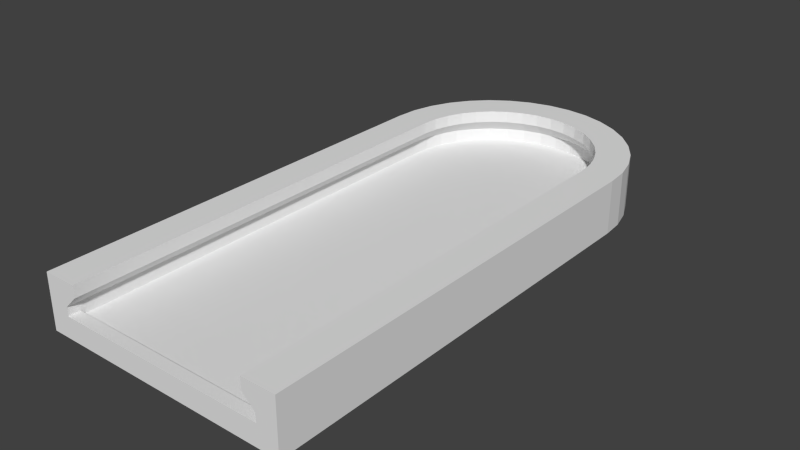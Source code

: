 # Source: ttc-tocken-holder.blend  (saved by Blender 2.57.0; exported with 4.5.12 LTS)
import bpy
from mathutils import Matrix  # noqa: F401  (used for matrix-valued properties, if any)

bpy.ops.wm.read_factory_settings(use_empty=True)
scene = bpy.context.scene
scene.name = 'Scene'

# ---- collections
col_collection_1 = bpy.data.collections.new('Collection 1'); scene.collection.children.link(col_collection_1)

# ---- world
world_world = bpy.data.worlds.new('World'); scene.world = world_world
world_world.color = (0.05088, 0.05088, 0.05088)
world_world.use_sun_shadow = False
world_world.sun_shadow_jitter_overblur = 0.0
world_world.cycles.sampling_method = 'MANUAL'
world_world.cycles.sample_map_resolution = 256

# ---- meshes
me_mesh_001 = bpy.data.meshes.new('Mesh.001')
me_mesh_001.from_pydata([(9.0, 35.53, 0.006178), (0.0, 35.53, 0.006178), (0.0, 35.53, 1.446), (9.0, 35.53, 1.446), (10.75, 35.53, 1.446), (10.75, 35.53, 0.006178), (10.75, 35.53, 2.526), (9.0, 35.53, 2.526), (7.92, 35.53, 3.606), (10.75, 35.53, 3.606), (10.75, 35.53, 4.606), (7.92, 35.53, 4.606), (9.0, 0.003122, 0.006178), (-3.775e-09, 0.003122, 0.006178), (-3.775e-09, 0.003122, 1.446), (9.0, 0.003122, 1.446), (10.75, 0.003122, 1.446), (10.75, 0.003122, 0.006178), (10.75, 0.003122, 2.526), (9.0, 0.003122, 2.526), (7.92, 0.003122, 3.606), (10.75, 0.003122, 3.606), (10.75, 0.003122, 4.606), (7.92, 0.003122, 4.606), (7.92, 36.53, 4.606), (10.75, 36.53, 4.606), (10.75, 36.53, 3.606), (7.92, 36.53, 3.606), (9.0, 36.53, 2.526), (10.75, 36.53, 2.526), (10.75, 36.53, 0.006178), (10.75, 36.53, 1.446), (9.0, 36.53, 1.446), (0.0, 36.53, 1.446), (0.0, 36.53, 0.006178), (9.0, 36.53, 0.006178), (10.75, 35.53, 1.806), (10.75, 0.003122, 1.806), (9.0, 0.003122, 1.806), (10.75, 36.53, 1.806), (0.0, 36.53, 1.806), (9.0, 36.53, 1.806), (9.0, 35.53, 1.806), (0.0, 35.53, 1.806), (8.864, -1.56, 1.806), (10.59, -1.864, 1.806), (7.801, -1.372, 4.606), (10.59, -1.864, 4.606), (10.59, -1.864, 3.606), (7.8, -1.372, 3.606), (8.864, -1.56, 2.526), (10.59, -1.864, 2.526), (10.59, -1.864, 0.006178), (10.59, -1.864, 1.446), (8.864, -1.56, 1.446), (0.0005421, 0.003075, 1.446), (0.0005421, 0.003075, 0.006178), (8.864, -1.56, 0.006178), (8.458, -3.075, 0.006178), (0.001068, 0.002934, 0.006178), (0.001068, 0.002934, 1.446), (8.458, -3.075, 1.446), (10.1, -3.674, 1.446), (10.1, -3.674, 0.006178), (10.1, -3.674, 2.526), (8.458, -3.075, 2.526), (7.443, -2.706, 3.606), (10.1, -3.674, 3.606), (10.1, -3.674, 4.606), (7.444, -2.706, 4.606), (10.1, -3.674, 1.806), (8.458, -3.075, 1.806), (7.796, -4.497, 1.806), (9.311, -5.372, 1.806), (6.861, -3.957, 4.606), (9.312, -5.372, 4.606), (9.311, -5.372, 3.606), (6.86, -3.957, 3.606), (7.796, -4.497, 2.526), (9.311, -5.372, 2.526), (9.311, -5.372, 0.006178), (9.311, -5.372, 1.446), (7.796, -4.497, 1.446), (0.001561, 0.002704, 1.446), (0.001561, 0.002704, 0.006178), (7.796, -4.497, 0.006178), (6.896, -5.783, 0.006178), (0.002007, 0.002392, 0.006178), (0.002007, 0.002392, 1.446), (6.896, -5.783, 1.446), (8.237, -6.908, 1.446), (8.237, -6.908, 0.006178), (8.237, -6.908, 2.526), (6.896, -5.783, 2.526), (6.069, -5.088, 3.606), (8.237, -6.908, 3.606), (8.237, -6.908, 4.606), (6.069, -5.089, 4.606), (8.237, -6.908, 1.806), (6.896, -5.783, 1.806), (5.787, -6.892, 1.806), (6.912, -8.233, 1.806), (5.094, -6.065, 4.606), (6.913, -8.233, 4.606), (6.912, -8.233, 3.606), (5.093, -6.065, 3.606), (5.787, -6.892, 2.526), (6.912, -8.233, 2.526), (6.912, -8.233, 0.006178), (6.912, -8.233, 1.446), (5.787, -6.892, 1.446), (0.002392, 0.002007, 1.446), (0.002392, 0.002007, 0.006178), (5.787, -6.892, 0.006178), (4.503, -7.793, 0.006178), (0.002704, 0.001561, 0.006178), (0.002704, 0.001561, 1.446), (4.503, -7.793, 1.446), (5.378, -9.308, 1.446), (5.378, -9.308, 0.006178), (5.378, -9.308, 2.526), (4.503, -7.793, 2.526), (3.963, -6.857, 3.606), (5.378, -9.308, 3.606), (5.378, -9.309, 4.606), (3.963, -6.858, 4.606), (5.378, -9.308, 1.806), (4.503, -7.793, 1.806), (3.081, -8.456, 1.806), (3.68, -10.1, 1.806), (2.712, -7.442, 4.606), (3.68, -10.1, 4.606), (3.68, -10.1, 3.606), (2.712, -7.441, 3.606), (3.081, -8.456, 2.526), (3.68, -10.1, 2.526), (3.68, -10.1, 0.006178), (3.68, -10.1, 1.446), (3.081, -8.456, 1.446), (0.002934, 0.001068, 1.446), (0.002934, 0.001068, 0.006178), (3.081, -8.456, 0.006178), (1.566, -8.863, 0.006178), (0.003075, 0.0005421, 0.006178), (0.003075, 0.0005421, 1.446), (1.566, -8.863, 1.446), (1.87, -10.59, 1.446), (1.87, -10.59, 0.006178), (1.87, -10.59, 2.526), (1.566, -8.863, 2.526), (1.378, -7.799, 3.606), (1.87, -10.59, 3.606), (1.87, -10.59, 4.606), (1.378, -7.8, 4.606), (1.87, -10.59, 1.806), (1.566, -8.863, 1.806), (0.003122, -9.0, 1.806), (0.003121, -10.75, 1.806), (0.003122, -7.92, 4.606), (0.003121, -10.75, 4.606), (0.003121, -10.75, 3.606), (0.003122, -7.92, 3.606), (0.003122, -9.0, 2.526), (0.003121, -10.75, 2.526), (0.003121, -10.75, 0.006178), (0.003121, -10.75, 1.446), (0.003122, -9.0, 1.446), (0.003122, 3.667e-09, 1.446), (0.003122, 3.667e-09, 0.006178), (0.003122, -9.0, 0.006178)], [(1, 2)], [(0, 12, 13, 1), (15, 3, 2, 14), (12, 0, 5, 17), (4, 16, 17, 5), (20, 8, 7, 19), (9, 21, 18, 6), (21, 9, 10, 22), (8, 20, 23, 11), (22, 10, 11, 23), (11, 10, 25, 24), (8, 11, 24, 27), (10, 9, 26, 25), (9, 6, 29, 26), (7, 8, 27, 28), (4, 5, 30, 31), (5, 0, 35, 30), (0, 1, 34, 35), (32, 35, 34, 33), (30, 35, 32, 31), (28, 27, 26, 29), (26, 27, 24, 25), (18, 37, 36, 6), (37, 16, 4, 36), (7, 42, 38, 19), (42, 3, 15, 38), (6, 36, 39, 29), (36, 4, 31, 39), (32, 41, 39, 31), (41, 28, 29, 39), (32, 33, 40, 41), (2, 3, 42, 43), (40, 43, 42, 41), (7, 28, 41, 42), (19, 38, 44, 50), (38, 15, 54, 44), (37, 18, 51, 45), (16, 37, 45, 53), (22, 23, 46, 47), (23, 20, 49, 46), (21, 22, 47, 48), (18, 21, 48, 51), (20, 19, 50, 49), (17, 16, 53, 52), (12, 17, 52, 57), (15, 14, 55, 54), (13, 12, 57, 56), (56, 57, 58, 59), (54, 55, 60, 61), (57, 52, 63, 58), (52, 53, 62, 63), (49, 50, 65, 66), (51, 48, 67, 64), (48, 47, 68, 67), (46, 49, 66, 69), (47, 46, 69, 68), (53, 45, 70, 62), (45, 51, 64, 70), (44, 54, 61, 71), (50, 44, 71, 65), (65, 71, 72, 78), (71, 61, 82, 72), (70, 64, 79, 73), (62, 70, 73, 81), (68, 69, 74, 75), (69, 66, 77, 74), (67, 68, 75, 76), (64, 67, 76, 79), (66, 65, 78, 77), (63, 62, 81, 80), (58, 63, 80, 85), (61, 60, 83, 82), (59, 58, 85, 84), (84, 85, 86, 87), (82, 83, 88, 89), (85, 80, 91, 86), (80, 81, 90, 91), (77, 78, 93, 94), (79, 76, 95, 92), (76, 75, 96, 95), (74, 77, 94, 97), (75, 74, 97, 96), (81, 73, 98, 90), (73, 79, 92, 98), (72, 82, 89, 99), (78, 72, 99, 93), (93, 99, 100, 106), (99, 89, 110, 100), (98, 92, 107, 101), (90, 98, 101, 109), (96, 97, 102, 103), (97, 94, 105, 102), (95, 96, 103, 104), (92, 95, 104, 107), (94, 93, 106, 105), (91, 90, 109, 108), (86, 91, 108, 113), (89, 88, 111, 110), (87, 86, 113, 112), (112, 113, 114, 115), (110, 111, 116, 117), (113, 108, 119, 114), (108, 109, 118, 119), (105, 106, 121, 122), (107, 104, 123, 120), (104, 103, 124, 123), (102, 105, 122, 125), (103, 102, 125, 124), (109, 101, 126, 118), (101, 107, 120, 126), (100, 110, 117, 127), (106, 100, 127, 121), (121, 127, 128, 134), (127, 117, 138, 128), (126, 120, 135, 129), (118, 126, 129, 137), (124, 125, 130, 131), (125, 122, 133, 130), (123, 124, 131, 132), (120, 123, 132, 135), (122, 121, 134, 133), (119, 118, 137, 136), (114, 119, 136, 141), (117, 116, 139, 138), (115, 114, 141, 140), (140, 141, 142, 143), (138, 139, 144, 145), (141, 136, 147, 142), (136, 137, 146, 147), (133, 134, 149, 150), (135, 132, 151, 148), (132, 131, 152, 151), (130, 133, 150, 153), (131, 130, 153, 152), (137, 129, 154, 146), (129, 135, 148, 154), (128, 138, 145, 155), (134, 128, 155, 149), (149, 155, 156, 162), (155, 145, 166, 156), (154, 148, 163, 157), (146, 154, 157, 165), (152, 153, 158, 159), (153, 150, 161, 158), (151, 152, 159, 160), (148, 151, 160, 163), (150, 149, 162, 161), (147, 146, 165, 164), (142, 147, 164, 169), (145, 144, 167, 166), (143, 142, 169, 168)])
me_mesh_001.use_remesh_preserve_volume = False
me_mesh_001.use_remesh_preserve_attributes = False
me_mesh_001.use_mirror_vertex_groups = False
me_mesh_001.update()

# ---- objects
ob_mesh = bpy.data.objects.new('Mesh', me_mesh_001)
ob_dof = bpy.data.objects.new('DOF', None)

# ---- transforms, parenting, visibility, modifiers, constraints
ob_mesh.location = (0.0, 0.0, 0.0)
ob_mesh.rotation_euler = (0.0, -0.0, -3.142)
ob_mesh.empty_display_type = 'ARROWS'
ob_mesh.lineart.crease_threshold = 0.0
_m = ob_mesh.modifiers.new('Mirror', 'MIRROR')
_m.merge_threshold = 0.01
ob_dof.location = (0.0, 0.0, 0.0)
ob_dof.scale = (10.0, 10.0, 10.0)
ob_dof.empty_display_type = 'ARROWS'
ob_dof.empty_image_offset = (0.0, 0.0)
ob_dof.lineart.crease_threshold = 0.0

# ---- collection membership
col_collection_1.objects.link(ob_mesh)
col_collection_1.objects.link(ob_dof)

# ---- scene / render settings (as saved in the file)
scene.frame_start = 1; scene.frame_end = 250; scene.frame_set(-19)
scene.render.engine = 'BLENDER_EEVEE_NEXT'
scene.render.image_settings.color_mode = 'RGB'
scene.render.image_settings.compression = 90
scene.render.resolution_percentage = 25
scene.render.pixel_aspect_x = 100.0
scene.render.pixel_aspect_y = 100.0
scene.render.dither_intensity = 0.0
scene.render.bake_margin = 2
scene.render.bake_bias = 0.0
scene.cycles.use_denoising = False
scene.cycles.samples = 10
scene.cycles.sampling_pattern = 'TABULATED_SOBOL'
scene.cycles.light_sampling_threshold = 0.0
scene.cycles.use_adaptive_sampling = False
scene.cycles.use_light_tree = False
scene.cycles.blur_glossy = 0.0
scene.cycles.volume_bounces = 1
scene.cycles.pixel_filter_type = 'GAUSSIAN'
scene.cycles.sample_clamp_indirect = 0.0
scene.view_settings.view_transform = 'Standard'
bpy.context.view_layer.update()

# ---- added for rendering (the .blend has no active camera and no usable light): camera, sun
cam_auto = bpy.data.cameras.new('AutoCamera')
cam_auto.lens = 50.0
cam_auto.sensor_width = 36.0
cam_auto.clip_end = 1000.0
ob_auto_camera = bpy.data.objects.new('AutoCamera', cam_auto)
scene.collection.objects.link(ob_auto_camera)
ob_auto_camera.location = (48.2423, -70.7796, 40.9)
ob_auto_camera.rotation_euler = (1.09748, -7.21219e-08, 0.694738)
scene.camera = ob_auto_camera
light_auto_sun = bpy.data.lights.new('AutoSun', 'SUN')
light_auto_sun.energy = 3.0
light_auto_sun.angle = 0.0523599
ob_auto_sun = bpy.data.objects.new('AutoSun', light_auto_sun)
scene.collection.objects.link(ob_auto_sun)
ob_auto_sun.rotation_euler = (0.872665, 0.174533, 0.523599)
bpy.context.view_layer.update()
